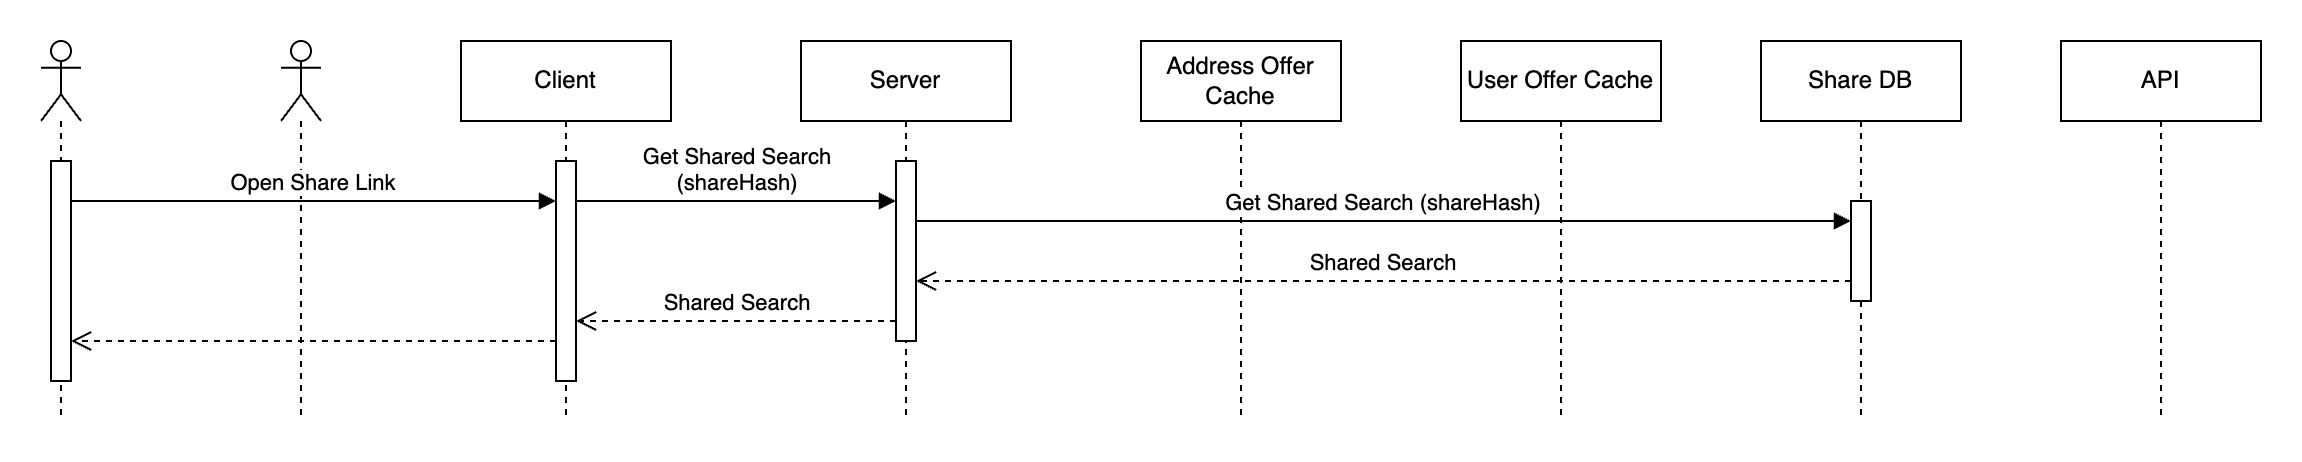

The diagram above was exported from draw.io. Its source (the exported page's mxGraphModel, read from the mxfile embedded in the PNG):
<mxGraphModel dx="1796" dy="1715" grid="1" gridSize="10" guides="1" tooltips="1" connect="1" arrows="1" fold="1" page="1" pageScale="1" pageWidth="850" pageHeight="1100" math="0" shadow="0">
  <root>
    <mxCell id="0" />
    <mxCell id="1" parent="0" />
    <mxCell id="-dfsXuPhAGWFAXaVfUa6-1" value="Address Offer Cache" style="shape=umlLifeline;perimeter=lifelinePerimeter;whiteSpace=wrap;html=1;container=1;dropTarget=0;collapsible=0;recursiveResize=0;outlineConnect=0;portConstraint=eastwest;newEdgeStyle={&quot;curved&quot;:0,&quot;rounded&quot;:0};" vertex="1" parent="1">
      <mxGeometry x="520" y="-670" width="100" height="190" as="geometry" />
    </mxCell>
    <mxCell id="-dfsXuPhAGWFAXaVfUa6-2" value="API" style="shape=umlLifeline;perimeter=lifelinePerimeter;whiteSpace=wrap;html=1;container=1;dropTarget=0;collapsible=0;recursiveResize=0;outlineConnect=0;portConstraint=eastwest;newEdgeStyle={&quot;curved&quot;:0,&quot;rounded&quot;:0};" vertex="1" parent="1">
      <mxGeometry x="980" y="-670" width="100" height="190" as="geometry" />
    </mxCell>
    <mxCell id="-dfsXuPhAGWFAXaVfUa6-3" value="Share DB" style="shape=umlLifeline;perimeter=lifelinePerimeter;whiteSpace=wrap;html=1;container=1;dropTarget=0;collapsible=0;recursiveResize=0;outlineConnect=0;portConstraint=eastwest;newEdgeStyle={&quot;curved&quot;:0,&quot;rounded&quot;:0};" vertex="1" parent="1">
      <mxGeometry x="830" y="-670" width="100" height="190" as="geometry" />
    </mxCell>
    <mxCell id="-dfsXuPhAGWFAXaVfUa6-28" value="" style="html=1;points=[[0,0,0,0,5],[0,1,0,0,-5],[1,0,0,0,5],[1,1,0,0,-5]];perimeter=orthogonalPerimeter;outlineConnect=0;targetShapes=umlLifeline;portConstraint=eastwest;newEdgeStyle={&quot;curved&quot;:0,&quot;rounded&quot;:0};" vertex="1" parent="-dfsXuPhAGWFAXaVfUa6-3">
      <mxGeometry x="45" y="80" width="10" height="50" as="geometry" />
    </mxCell>
    <mxCell id="-dfsXuPhAGWFAXaVfUa6-5" value="User Offer Cache" style="shape=umlLifeline;perimeter=lifelinePerimeter;whiteSpace=wrap;html=1;container=1;dropTarget=0;collapsible=0;recursiveResize=0;outlineConnect=0;portConstraint=eastwest;newEdgeStyle={&quot;curved&quot;:0,&quot;rounded&quot;:0};" vertex="1" parent="1">
      <mxGeometry x="680" y="-670" width="100" height="190" as="geometry" />
    </mxCell>
    <mxCell id="-dfsXuPhAGWFAXaVfUa6-7" value="Client" style="shape=umlLifeline;perimeter=lifelinePerimeter;whiteSpace=wrap;html=1;container=1;dropTarget=0;collapsible=0;recursiveResize=0;outlineConnect=0;portConstraint=eastwest;newEdgeStyle={&quot;curved&quot;:0,&quot;rounded&quot;:0};" vertex="1" parent="1">
      <mxGeometry x="180" y="-670" width="105" height="190" as="geometry" />
    </mxCell>
    <mxCell id="-dfsXuPhAGWFAXaVfUa6-8" value="" style="html=1;points=[[0,0,0,0,5],[0,1,0,0,-5],[1,0,0,0,5],[1,1,0,0,-5]];perimeter=orthogonalPerimeter;outlineConnect=0;targetShapes=umlLifeline;portConstraint=eastwest;newEdgeStyle={&quot;curved&quot;:0,&quot;rounded&quot;:0};" vertex="1" parent="-dfsXuPhAGWFAXaVfUa6-7">
      <mxGeometry x="47.5" y="60" width="10" height="110" as="geometry" />
    </mxCell>
    <mxCell id="-dfsXuPhAGWFAXaVfUa6-9" value="Server" style="shape=umlLifeline;perimeter=lifelinePerimeter;whiteSpace=wrap;html=1;container=1;dropTarget=0;collapsible=0;recursiveResize=0;outlineConnect=0;portConstraint=eastwest;newEdgeStyle={&quot;curved&quot;:0,&quot;rounded&quot;:0};" vertex="1" parent="1">
      <mxGeometry x="350" y="-670" width="105" height="190" as="geometry" />
    </mxCell>
    <mxCell id="-dfsXuPhAGWFAXaVfUa6-10" value="" style="html=1;points=[[0,0,0,0,5],[0,1,0,0,-5],[1,0,0,0,5],[1,1,0,0,-5]];perimeter=orthogonalPerimeter;outlineConnect=0;targetShapes=umlLifeline;portConstraint=eastwest;newEdgeStyle={&quot;curved&quot;:0,&quot;rounded&quot;:0};" vertex="1" parent="-dfsXuPhAGWFAXaVfUa6-9">
      <mxGeometry x="47.5" y="60" width="10" height="90" as="geometry" />
    </mxCell>
    <mxCell id="-dfsXuPhAGWFAXaVfUa6-13" value="" style="shape=umlLifeline;perimeter=lifelinePerimeter;whiteSpace=wrap;html=1;container=1;dropTarget=0;collapsible=0;recursiveResize=0;outlineConnect=0;portConstraint=eastwest;newEdgeStyle={&quot;curved&quot;:0,&quot;rounded&quot;:0};participant=umlActor;" vertex="1" parent="1">
      <mxGeometry x="90" y="-670" width="20" height="190" as="geometry" />
    </mxCell>
    <mxCell id="-dfsXuPhAGWFAXaVfUa6-15" value="Open Share Link" style="html=1;verticalAlign=bottom;endArrow=block;curved=0;rounded=0;" edge="1" parent="1" source="-dfsXuPhAGWFAXaVfUa6-25" target="-dfsXuPhAGWFAXaVfUa6-8">
      <mxGeometry width="80" relative="1" as="geometry">
        <mxPoint x="105" y="-590" as="sourcePoint" />
        <mxPoint x="225" y="-630" as="targetPoint" />
        <Array as="points">
          <mxPoint x="170" y="-590" />
        </Array>
      </mxGeometry>
    </mxCell>
    <mxCell id="-dfsXuPhAGWFAXaVfUa6-16" value="Get Shared Search&lt;div&gt;(shareHash&lt;span style=&quot;background-color: light-dark(#ffffff, var(--ge-dark-color, #121212)); color: light-dark(rgb(0, 0, 0), rgb(255, 255, 255));&quot;&gt;)&lt;/span&gt;&lt;/div&gt;" style="html=1;verticalAlign=bottom;endArrow=block;curved=0;rounded=0;" edge="1" parent="1" source="-dfsXuPhAGWFAXaVfUa6-8" target="-dfsXuPhAGWFAXaVfUa6-10">
      <mxGeometry x="-0.0047" width="80" relative="1" as="geometry">
        <mxPoint x="280" y="-640" as="sourcePoint" />
        <mxPoint x="360" y="-640" as="targetPoint" />
        <Array as="points">
          <mxPoint x="310" y="-590" />
        </Array>
        <mxPoint as="offset" />
      </mxGeometry>
    </mxCell>
    <mxCell id="-dfsXuPhAGWFAXaVfUa6-17" value="Get&amp;nbsp;&lt;span style=&quot;background-color: light-dark(#ffffff, var(--ge-dark-color, #121212)); color: light-dark(rgb(0, 0, 0), rgb(255, 255, 255));&quot;&gt;Shared Search (shareHash)&lt;/span&gt;" style="html=1;verticalAlign=bottom;endArrow=block;curved=0;rounded=0;" edge="1" parent="1" source="-dfsXuPhAGWFAXaVfUa6-10" target="-dfsXuPhAGWFAXaVfUa6-28">
      <mxGeometry x="-0.0032" width="80" relative="1" as="geometry">
        <mxPoint x="407.5" y="-230" as="sourcePoint" />
        <mxPoint x="725" y="-580" as="targetPoint" />
        <Array as="points">
          <mxPoint x="470" y="-580" />
        </Array>
        <mxPoint as="offset" />
      </mxGeometry>
    </mxCell>
    <mxCell id="-dfsXuPhAGWFAXaVfUa6-18" value="Shared Search" style="html=1;verticalAlign=bottom;endArrow=open;dashed=1;endSize=8;curved=0;rounded=0;" edge="1" parent="1" source="-dfsXuPhAGWFAXaVfUa6-28" target="-dfsXuPhAGWFAXaVfUa6-10">
      <mxGeometry relative="1" as="geometry">
        <mxPoint x="725" y="-550" as="sourcePoint" />
        <mxPoint x="407.5" y="-200" as="targetPoint" />
        <Array as="points">
          <mxPoint x="500" y="-550" />
        </Array>
      </mxGeometry>
    </mxCell>
    <mxCell id="-dfsXuPhAGWFAXaVfUa6-21" value="Shared Search" style="html=1;verticalAlign=bottom;endArrow=open;dashed=1;endSize=8;curved=0;rounded=0;" edge="1" parent="1" source="-dfsXuPhAGWFAXaVfUa6-10" target="-dfsXuPhAGWFAXaVfUa6-8">
      <mxGeometry relative="1" as="geometry">
        <mxPoint x="397.5" y="-50" as="sourcePoint" />
        <mxPoint x="237.5" y="-50" as="targetPoint" />
        <Array as="points">
          <mxPoint x="320" y="-530" />
        </Array>
        <mxPoint as="offset" />
      </mxGeometry>
    </mxCell>
    <mxCell id="-dfsXuPhAGWFAXaVfUa6-24" value="" style="shape=umlLifeline;perimeter=lifelinePerimeter;whiteSpace=wrap;html=1;container=1;dropTarget=0;collapsible=0;recursiveResize=0;outlineConnect=0;portConstraint=eastwest;newEdgeStyle={&quot;curved&quot;:0,&quot;rounded&quot;:0};participant=umlActor;" vertex="1" parent="1">
      <mxGeometry x="-30" y="-670" width="20" height="190" as="geometry" />
    </mxCell>
    <mxCell id="-dfsXuPhAGWFAXaVfUa6-25" value="" style="html=1;points=[[0,0,0,0,5],[0,1,0,0,-5],[1,0,0,0,5],[1,1,0,0,-5]];perimeter=orthogonalPerimeter;outlineConnect=0;targetShapes=umlLifeline;portConstraint=eastwest;newEdgeStyle={&quot;curved&quot;:0,&quot;rounded&quot;:0};" vertex="1" parent="-dfsXuPhAGWFAXaVfUa6-24">
      <mxGeometry x="5" y="60" width="10" height="110" as="geometry" />
    </mxCell>
    <mxCell id="-dfsXuPhAGWFAXaVfUa6-26" value="" style="html=1;verticalAlign=bottom;endArrow=open;dashed=1;endSize=8;curved=0;rounded=0;" edge="1" parent="1" source="-dfsXuPhAGWFAXaVfUa6-8" target="-dfsXuPhAGWFAXaVfUa6-25">
      <mxGeometry x="-0.0062" relative="1" as="geometry">
        <mxPoint x="95" y="-320" as="sourcePoint" />
        <mxPoint x="115" y="-330" as="targetPoint" />
        <Array as="points">
          <mxPoint x="50" y="-520" />
        </Array>
        <mxPoint as="offset" />
      </mxGeometry>
    </mxCell>
  </root>
</mxGraphModel>